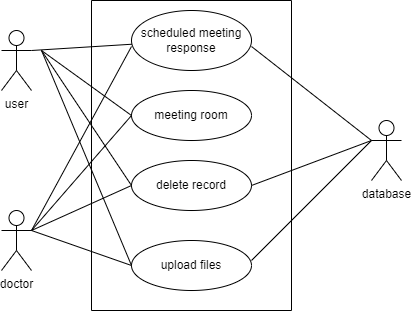

The diagram above was exported from draw.io. Its source (the exported page's mxGraphModel, read from the mxfile embedded in the PNG):
<mxGraphModel dx="1674" dy="704" grid="1" gridSize="10" guides="1" tooltips="1" connect="1" arrows="1" fold="1" page="1" pageScale="1" pageWidth="850" pageHeight="1100" math="0" shadow="0">
  <root>
    <mxCell id="0" />
    <mxCell id="1" parent="0" />
    <mxCell id="hSFMDxg27ojF36zUa-iX-1" value="user" style="shape=umlActor;verticalLabelPosition=bottom;verticalAlign=top;html=1;outlineConnect=0;" vertex="1" parent="1">
      <mxGeometry x="170" y="260" width="30" height="60" as="geometry" />
    </mxCell>
    <mxCell id="hSFMDxg27ojF36zUa-iX-2" value="doctor" style="shape=umlActor;verticalLabelPosition=bottom;verticalAlign=top;html=1;outlineConnect=0;" vertex="1" parent="1">
      <mxGeometry x="170" y="440" width="30" height="60" as="geometry" />
    </mxCell>
    <mxCell id="hSFMDxg27ojF36zUa-iX-4" value="" style="swimlane;startSize=0;" vertex="1" parent="1">
      <mxGeometry x="260" y="230" width="200" height="310" as="geometry" />
    </mxCell>
    <mxCell id="hSFMDxg27ojF36zUa-iX-5" value="scheduled meeting response" style="ellipse;whiteSpace=wrap;html=1;" vertex="1" parent="hSFMDxg27ojF36zUa-iX-4">
      <mxGeometry x="40" y="10" width="120" height="60" as="geometry" />
    </mxCell>
    <mxCell id="hSFMDxg27ojF36zUa-iX-6" value="meeting room" style="ellipse;whiteSpace=wrap;html=1;" vertex="1" parent="hSFMDxg27ojF36zUa-iX-4">
      <mxGeometry x="40" y="90" width="120" height="50" as="geometry" />
    </mxCell>
    <mxCell id="hSFMDxg27ojF36zUa-iX-7" value="delete record" style="ellipse;whiteSpace=wrap;html=1;" vertex="1" parent="hSFMDxg27ojF36zUa-iX-4">
      <mxGeometry x="40" y="160" width="120" height="50" as="geometry" />
    </mxCell>
    <mxCell id="hSFMDxg27ojF36zUa-iX-8" value="upload files" style="ellipse;whiteSpace=wrap;html=1;" vertex="1" parent="hSFMDxg27ojF36zUa-iX-4">
      <mxGeometry x="40" y="240" width="120" height="50" as="geometry" />
    </mxCell>
    <mxCell id="hSFMDxg27ojF36zUa-iX-10" value="database" style="shape=umlActor;verticalLabelPosition=bottom;verticalAlign=top;html=1;outlineConnect=0;" vertex="1" parent="1">
      <mxGeometry x="540" y="350" width="30" height="60" as="geometry" />
    </mxCell>
    <mxCell id="hSFMDxg27ojF36zUa-iX-11" value="" style="endArrow=none;html=1;rounded=0;" edge="1" parent="1" target="hSFMDxg27ojF36zUa-iX-5">
      <mxGeometry width="50" height="50" relative="1" as="geometry">
        <mxPoint x="200" y="280" as="sourcePoint" />
        <mxPoint x="260" y="210" as="targetPoint" />
      </mxGeometry>
    </mxCell>
    <mxCell id="hSFMDxg27ojF36zUa-iX-12" value="" style="endArrow=none;html=1;rounded=0;entryX=0;entryY=0.6;entryDx=0;entryDy=0;entryPerimeter=0;" edge="1" parent="1" target="hSFMDxg27ojF36zUa-iX-5">
      <mxGeometry width="50" height="50" relative="1" as="geometry">
        <mxPoint x="200" y="460" as="sourcePoint" />
        <mxPoint x="320" y="350" as="targetPoint" />
        <Array as="points" />
      </mxGeometry>
    </mxCell>
    <mxCell id="hSFMDxg27ojF36zUa-iX-13" value="" style="endArrow=none;html=1;rounded=0;exitX=1;exitY=0.6;exitDx=0;exitDy=0;exitPerimeter=0;entryX=0;entryY=0.3333333333333333;entryDx=0;entryDy=0;entryPerimeter=0;" edge="1" parent="1" source="hSFMDxg27ojF36zUa-iX-5" target="hSFMDxg27ojF36zUa-iX-10">
      <mxGeometry width="50" height="50" relative="1" as="geometry">
        <mxPoint x="480" y="410" as="sourcePoint" />
        <mxPoint x="530" y="360" as="targetPoint" />
      </mxGeometry>
    </mxCell>
    <mxCell id="hSFMDxg27ojF36zUa-iX-14" value="" style="endArrow=none;html=1;rounded=0;entryX=0;entryY=0.5;entryDx=0;entryDy=0;" edge="1" parent="1" target="hSFMDxg27ojF36zUa-iX-6">
      <mxGeometry width="50" height="50" relative="1" as="geometry">
        <mxPoint x="210" y="280" as="sourcePoint" />
        <mxPoint x="260" y="210" as="targetPoint" />
      </mxGeometry>
    </mxCell>
    <mxCell id="hSFMDxg27ojF36zUa-iX-16" value="" style="endArrow=none;html=1;rounded=0;entryX=0;entryY=0.5;entryDx=0;entryDy=0;" edge="1" parent="1" target="hSFMDxg27ojF36zUa-iX-6">
      <mxGeometry width="50" height="50" relative="1" as="geometry">
        <mxPoint x="200" y="460" as="sourcePoint" />
        <mxPoint x="320" y="350" as="targetPoint" />
      </mxGeometry>
    </mxCell>
    <mxCell id="hSFMDxg27ojF36zUa-iX-18" value="" style="endArrow=none;html=1;rounded=0;entryX=0;entryY=0.5;entryDx=0;entryDy=0;" edge="1" parent="1" target="hSFMDxg27ojF36zUa-iX-7">
      <mxGeometry width="50" height="50" relative="1" as="geometry">
        <mxPoint x="200" y="460" as="sourcePoint" />
        <mxPoint x="190" y="410" as="targetPoint" />
      </mxGeometry>
    </mxCell>
    <mxCell id="hSFMDxg27ojF36zUa-iX-19" value="" style="endArrow=none;html=1;rounded=0;entryX=0;entryY=0.5;entryDx=0;entryDy=0;" edge="1" parent="1" target="hSFMDxg27ojF36zUa-iX-7">
      <mxGeometry width="50" height="50" relative="1" as="geometry">
        <mxPoint x="210" y="280" as="sourcePoint" />
        <mxPoint x="320" y="350" as="targetPoint" />
      </mxGeometry>
    </mxCell>
    <mxCell id="hSFMDxg27ojF36zUa-iX-20" value="" style="endArrow=none;html=1;rounded=0;entryX=0;entryY=0.5;entryDx=0;entryDy=0;" edge="1" parent="1" target="hSFMDxg27ojF36zUa-iX-8">
      <mxGeometry width="50" height="50" relative="1" as="geometry">
        <mxPoint x="200" y="460" as="sourcePoint" />
        <mxPoint x="250" y="410" as="targetPoint" />
      </mxGeometry>
    </mxCell>
    <mxCell id="hSFMDxg27ojF36zUa-iX-21" value="" style="endArrow=none;html=1;rounded=0;exitX=0;exitY=0.5;exitDx=0;exitDy=0;" edge="1" parent="1" source="hSFMDxg27ojF36zUa-iX-8">
      <mxGeometry width="50" height="50" relative="1" as="geometry">
        <mxPoint x="160" y="330" as="sourcePoint" />
        <mxPoint x="210" y="280" as="targetPoint" />
      </mxGeometry>
    </mxCell>
    <mxCell id="hSFMDxg27ojF36zUa-iX-27" value="" style="endArrow=none;html=1;rounded=0;" edge="1" parent="1">
      <mxGeometry width="50" height="50" relative="1" as="geometry">
        <mxPoint x="420" y="490" as="sourcePoint" />
        <mxPoint x="540" y="370" as="targetPoint" />
      </mxGeometry>
    </mxCell>
    <mxCell id="hSFMDxg27ojF36zUa-iX-28" value="" style="endArrow=none;html=1;rounded=0;entryX=0;entryY=0.3333333333333333;entryDx=0;entryDy=0;entryPerimeter=0;exitX=1;exitY=0.5;exitDx=0;exitDy=0;" edge="1" parent="1" source="hSFMDxg27ojF36zUa-iX-7" target="hSFMDxg27ojF36zUa-iX-10">
      <mxGeometry width="50" height="50" relative="1" as="geometry">
        <mxPoint x="500" y="330" as="sourcePoint" />
        <mxPoint x="550" y="280" as="targetPoint" />
      </mxGeometry>
    </mxCell>
  </root>
</mxGraphModel>